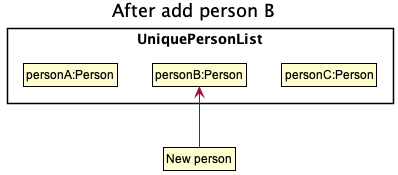

The diagram above was rendered by PlantUML. Its source (embedded in the PNG):
@startuml
!include style.puml
skinparam ClassFontColor #000000
skinparam ClassBorderColor #000000


title After add person B
package "UniquePersonList" {
    class State1 as "personA:Person"
    class State2 as "personB:Person"
    class State3 as "personC:Person"
}
State1 -[hidden]right-> State2
State2 -[hidden]right-> State3

class Pointer as "New person"

Pointer -up-> State2
@enduml